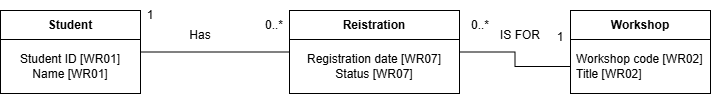

The diagram above was exported from draw.io. Its source (the exported page's mxGraphModel, read from the mxfile embedded in the PNG):
<mxGraphModel dx="754" dy="1191" grid="1" gridSize="10" guides="1" tooltips="1" connect="1" arrows="1" fold="1" page="1" pageScale="1" pageWidth="827" pageHeight="1169" math="0" shadow="0">
  <root>
    <mxCell id="0" />
    <mxCell id="1" parent="0" />
    <mxCell id="SLUIDK9IPd26_z4532CV-24" edge="1" parent="1" source="SLUIDK9IPd26_z4532CV-1" style="edgeStyle=orthogonalEdgeStyle;rounded=0;orthogonalLoop=1;jettySize=auto;html=1;exitX=1;exitY=0.5;exitDx=0;exitDy=0;entryX=0;entryY=0.5;entryDx=0;entryDy=0;endArrow=none;endFill=0;" target="SLUIDK9IPd26_z4532CV-4">
      <mxGeometry relative="1" as="geometry" />
    </mxCell>
    <mxCell id="SLUIDK9IPd26_z4532CV-1" parent="1" style="swimlane;fontStyle=1;align=center;verticalAlign=middle;childLayout=stackLayout;horizontal=1;startSize=29;horizontalStack=0;resizeParent=1;resizeParentMax=0;resizeLast=0;collapsible=0;marginBottom=0;html=1;whiteSpace=wrap;" value="Student" vertex="1">
      <mxGeometry height="83" width="140" x="40" y="200" as="geometry" />
    </mxCell>
    <mxCell id="SLUIDK9IPd26_z4532CV-2" parent="SLUIDK9IPd26_z4532CV-1" style="text;html=1;strokeColor=none;fillColor=none;align=center;verticalAlign=middle;spacingLeft=4;spacingRight=4;overflow=hidden;rotatable=0;points=[[0,0.5],[1,0.5]];portConstraint=eastwest;whiteSpace=wrap;" value="Student ID [WR01]&lt;div&gt;Name [WR01]&lt;/div&gt;" vertex="1">
      <mxGeometry height="54" width="140" y="29" as="geometry" />
    </mxCell>
    <mxCell id="SLUIDK9IPd26_z4532CV-25" edge="1" parent="1" source="SLUIDK9IPd26_z4532CV-4" style="edgeStyle=orthogonalEdgeStyle;rounded=0;orthogonalLoop=1;jettySize=auto;html=1;exitX=1;exitY=0.5;exitDx=0;exitDy=0;endArrow=none;endFill=0;" target="SLUIDK9IPd26_z4532CV-9">
      <mxGeometry relative="1" as="geometry" />
    </mxCell>
    <mxCell id="SLUIDK9IPd26_z4532CV-4" parent="1" style="swimlane;fontStyle=1;align=center;verticalAlign=middle;childLayout=stackLayout;horizontal=1;startSize=29;horizontalStack=0;resizeParent=1;resizeParentMax=0;resizeLast=0;collapsible=0;marginBottom=0;html=1;whiteSpace=wrap;" value="Reistration" vertex="1">
      <mxGeometry height="83" width="170" x="329" y="200" as="geometry" />
    </mxCell>
    <mxCell id="SLUIDK9IPd26_z4532CV-5" parent="SLUIDK9IPd26_z4532CV-4" style="text;html=1;strokeColor=none;fillColor=none;align=center;verticalAlign=middle;spacingLeft=4;spacingRight=4;overflow=hidden;rotatable=0;points=[[0,0.5],[1,0.5]];portConstraint=eastwest;whiteSpace=wrap;" value="Registration date [WR07]&lt;div&gt;Status [WR07]&lt;/div&gt;" vertex="1">
      <mxGeometry height="54" width="170" y="29" as="geometry" />
    </mxCell>
    <mxCell id="SLUIDK9IPd26_z4532CV-7" parent="1" style="swimlane;fontStyle=1;align=center;verticalAlign=middle;childLayout=stackLayout;horizontal=1;startSize=29;horizontalStack=0;resizeParent=1;resizeParentMax=0;resizeLast=0;collapsible=0;marginBottom=0;html=1;whiteSpace=wrap;" value="Workshop" vertex="1">
      <mxGeometry height="83" width="140" x="610" y="200" as="geometry" />
    </mxCell>
    <mxCell id="SLUIDK9IPd26_z4532CV-9" parent="SLUIDK9IPd26_z4532CV-7" style="text;html=1;strokeColor=none;fillColor=none;align=left;verticalAlign=middle;spacingLeft=4;spacingRight=4;overflow=hidden;rotatable=0;points=[[0,0.5],[1,0.5]];portConstraint=eastwest;whiteSpace=wrap;" value="Workshop code [WR02]&lt;div&gt;Title [WR02]&lt;/div&gt;" vertex="1">
      <mxGeometry height="54" width="140" y="29" as="geometry" />
    </mxCell>
    <mxCell id="SLUIDK9IPd26_z4532CV-18" parent="1" style="text;html=1;whiteSpace=wrap;strokeColor=none;fillColor=none;align=center;verticalAlign=middle;rounded=0;" value="1" vertex="1">
      <mxGeometry height="30" width="60" x="160" y="190" as="geometry" />
    </mxCell>
    <mxCell id="SLUIDK9IPd26_z4532CV-19" parent="1" style="text;html=1;whiteSpace=wrap;strokeColor=none;fillColor=none;align=center;verticalAlign=middle;rounded=0;" value="0..*" vertex="1">
      <mxGeometry height="30" width="60" x="284" y="200" as="geometry" />
    </mxCell>
    <mxCell id="SLUIDK9IPd26_z4532CV-20" parent="1" style="text;html=1;whiteSpace=wrap;strokeColor=none;fillColor=none;align=center;verticalAlign=middle;rounded=0;" value="1" vertex="1">
      <mxGeometry height="30" width="60" x="570" y="212" as="geometry" />
    </mxCell>
    <mxCell id="SLUIDK9IPd26_z4532CV-21" parent="1" style="text;html=1;whiteSpace=wrap;strokeColor=none;fillColor=none;align=center;verticalAlign=middle;rounded=0;" value="0..*" vertex="1">
      <mxGeometry height="30" width="60" x="490" y="200" as="geometry" />
    </mxCell>
    <mxCell id="SLUIDK9IPd26_z4532CV-26" parent="1" style="text;html=1;whiteSpace=wrap;strokeColor=none;fillColor=none;align=center;verticalAlign=middle;rounded=0;" value="IS FOR" vertex="1">
      <mxGeometry height="30" width="60" x="530" y="210" as="geometry" />
    </mxCell>
    <mxCell id="SLUIDK9IPd26_z4532CV-27" parent="1" style="text;html=1;whiteSpace=wrap;strokeColor=none;fillColor=none;align=center;verticalAlign=middle;rounded=0;" value="Has" vertex="1">
      <mxGeometry height="30" width="60" x="210" y="210" as="geometry" />
    </mxCell>
  </root>
</mxGraphModel>